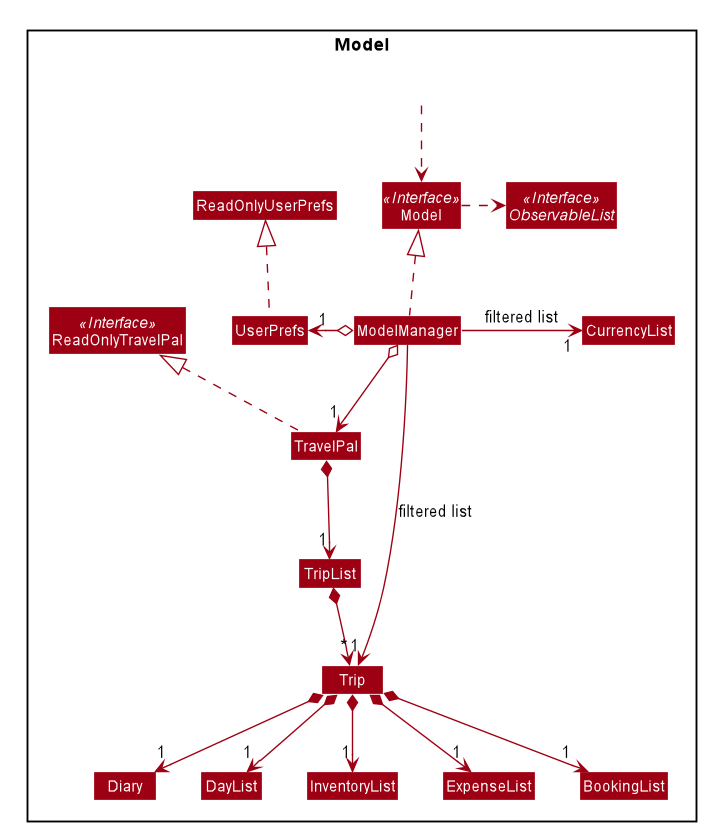

The diagram above was rendered by PlantUML. Its source (embedded in the PNG):
@startuml








skinparam BackgroundColor #FFFFFFF

skinparam Shadowing false

skinparam Class {
    FontColor #FFFFFF
    BorderThickness 1
    BorderColor #FFFFFF
    StereotypeFontColor #FFFFFF
    FontName Arial
}

skinparam Actor {
    BorderColor #000000
    Color #000000
    FontName Arial
}

skinparam Sequence {
    MessageAlign center
    BoxFontSize 15
    BoxPadding 0
    BoxFontColor #FFFFFF
    FontName Arial
}

skinparam Participant {
    FontColor #FFFFFFF
    Padding 20
}

skinparam MinClassWidth 50
skinparam ParticipantPadding 10
skinparam Shadowing false
skinparam DefaultTextAlignment center
skinparam packageStyle Rectangle

hide footbox
hide members
hide circle
skinparam arrowThickness 1.1
skinparam arrowColor #9D0012
skinparam classBackgroundColor #9D0012

Package Model <<Rectangle>>{
Interface ReadOnlyTravelPal <<Interface>>
Interface Model <<Interface>>
Interface ObservableList <<Interface>>
Class TravelPal
Class ReadOnlyTravelPal
Class Model
Class ModelManager
Class UserPrefs
Class ReadOnlyUserPrefs

Class Trip
Class InventoryList
Class ExpenseList
Class Diary
Class DayList
Class TripList
Class BookingList
Class CurrencyList

Class HiddenOutside #FFFFFF
HiddenOutside ..> Model

TravelPal .up.|> ReadOnlyTravelPal

ModelManager .up.|> Model
Model .right.> ObservableList
ModelManager o--> "1" TravelPal
ModelManager o-left-> "1" UserPrefs
UserPrefs .up.|> ReadOnlyUserPrefs

TravelPal *--> "1" TripList
TripList *--> "*" Trip
Trip *--> "1" Diary
Trip *--> "1" DayList
Trip *--> "1" ExpenseList
Trip *--> "1" InventoryList
Trip *--> "1" BookingList

Diary -[hidden]right-> DayList
DayList -[hidden]right-> InventoryList
InventoryList -[hidden]right-> ExpenseList

ModelManager -->"1" Trip : filtered list
ModelManager -right->"                       1" CurrencyList : filtered list
@enduml